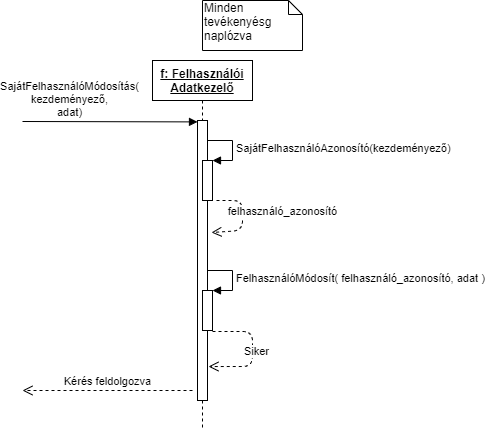

The diagram above was exported from draw.io. Its source (the exported page's mxGraphModel, read from the mxfile embedded in the PNG):
<mxGraphModel dx="1422" dy="777" grid="1" gridSize="10" guides="1" tooltips="1" connect="1" arrows="1" fold="1" page="1" pageScale="1" pageWidth="827" pageHeight="1169" math="0" shadow="0">
  <root>
    <mxCell id="0" />
    <mxCell id="1" parent="0" />
    <mxCell id="wyZaheLTL8pxxrvmlAxY-3" value="&lt;b&gt;&lt;u&gt;f: Felhasználói Adatkezelő&lt;/u&gt;&lt;/b&gt;" style="shape=umlLifeline;perimeter=lifelinePerimeter;whiteSpace=wrap;html=1;container=1;collapsible=0;recursiveResize=0;outlineConnect=0;" parent="1" vertex="1">
      <mxGeometry x="250" y="160" width="100" height="370" as="geometry" />
    </mxCell>
    <mxCell id="wyZaheLTL8pxxrvmlAxY-4" value="" style="html=1;points=[];perimeter=orthogonalPerimeter;" parent="wyZaheLTL8pxxrvmlAxY-3" vertex="1">
      <mxGeometry x="45" y="60" width="10" height="280" as="geometry" />
    </mxCell>
    <mxCell id="C5qgoS2UwsXb4MIN9jB9-20" value="Siker" style="html=1;verticalAlign=bottom;endArrow=open;dashed=1;endSize=8;exitX=1;exitY=1.025;exitDx=0;exitDy=0;exitPerimeter=0;entryX=1.1;entryY=0.491;entryDx=0;entryDy=0;entryPerimeter=0;" parent="wyZaheLTL8pxxrvmlAxY-3" edge="1">
      <mxGeometry x="0.3599" y="-12" relative="1" as="geometry">
        <mxPoint x="60" y="271" as="sourcePoint" />
        <mxPoint x="56" y="306.03999999999996" as="targetPoint" />
        <Array as="points">
          <mxPoint x="100" y="271" />
          <mxPoint x="100" y="306" />
        </Array>
        <mxPoint x="10" y="6" as="offset" />
      </mxGeometry>
    </mxCell>
    <mxCell id="C5qgoS2UwsXb4MIN9jB9-18" value="" style="html=1;points=[];perimeter=orthogonalPerimeter;" parent="wyZaheLTL8pxxrvmlAxY-3" vertex="1">
      <mxGeometry x="50" y="230" width="10" height="40" as="geometry" />
    </mxCell>
    <mxCell id="C5qgoS2UwsXb4MIN9jB9-19" value="FelhasználóMódosít(&amp;nbsp;&lt;span style=&quot;text-align: center&quot;&gt;felhasználó_azonosító, adat&lt;/span&gt;&amp;nbsp;)" style="edgeStyle=orthogonalEdgeStyle;html=1;align=left;spacingLeft=2;endArrow=block;rounded=0;entryX=1;entryY=0;" parent="wyZaheLTL8pxxrvmlAxY-3" target="C5qgoS2UwsXb4MIN9jB9-18" edge="1">
      <mxGeometry relative="1" as="geometry">
        <mxPoint x="55" y="210" as="sourcePoint" />
        <Array as="points">
          <mxPoint x="80" y="210" />
        </Array>
      </mxGeometry>
    </mxCell>
    <mxCell id="qgmrdiB8F82JF3tVwm2r-1" value="" style="html=1;points=[];perimeter=orthogonalPerimeter;" parent="wyZaheLTL8pxxrvmlAxY-3" vertex="1">
      <mxGeometry x="50" y="100" width="10" height="40" as="geometry" />
    </mxCell>
    <mxCell id="qgmrdiB8F82JF3tVwm2r-2" value="SajátFelhasználóAzonosító(kezdeményező)" style="edgeStyle=orthogonalEdgeStyle;html=1;align=left;spacingLeft=2;endArrow=block;rounded=0;entryX=1;entryY=0;" parent="wyZaheLTL8pxxrvmlAxY-3" target="qgmrdiB8F82JF3tVwm2r-1" edge="1">
      <mxGeometry relative="1" as="geometry">
        <mxPoint x="55" y="80" as="sourcePoint" />
        <Array as="points">
          <mxPoint x="80" y="80" />
        </Array>
      </mxGeometry>
    </mxCell>
    <mxCell id="qgmrdiB8F82JF3tVwm2r-3" value="felhasználó_azonosító" style="html=1;verticalAlign=bottom;endArrow=open;dashed=1;endSize=8;exitX=1.4;exitY=1;exitDx=0;exitDy=0;exitPerimeter=0;entryX=1.4;entryY=0.4;entryDx=0;entryDy=0;entryPerimeter=0;" parent="wyZaheLTL8pxxrvmlAxY-3" source="qgmrdiB8F82JF3tVwm2r-1" target="wyZaheLTL8pxxrvmlAxY-4" edge="1">
      <mxGeometry x="0.2864" y="-41" relative="1" as="geometry">
        <mxPoint x="200" y="280" as="sourcePoint" />
        <mxPoint x="120" y="280" as="targetPoint" />
        <Array as="points">
          <mxPoint x="90" y="140" />
          <mxPoint x="90" y="170" />
        </Array>
        <mxPoint x="43" y="31" as="offset" />
      </mxGeometry>
    </mxCell>
    <mxCell id="wyZaheLTL8pxxrvmlAxY-5" value="SajátFelhasználóMódosítás(&lt;br&gt;kezdeményező,&lt;br&gt;adat)" style="html=1;verticalAlign=bottom;endArrow=block;entryX=0;entryY=0.005;entryDx=0;entryDy=0;entryPerimeter=0;" parent="1" target="wyZaheLTL8pxxrvmlAxY-4" edge="1">
      <mxGeometry x="-0.4595" width="80" relative="1" as="geometry">
        <mxPoint x="120" y="221" as="sourcePoint" />
        <mxPoint x="279.5" y="230" as="targetPoint" />
        <mxPoint as="offset" />
      </mxGeometry>
    </mxCell>
    <mxCell id="C5qgoS2UwsXb4MIN9jB9-1" value="Minden tevékenyésg naplózva" style="shape=note;whiteSpace=wrap;html=1;size=14;verticalAlign=top;align=left;spacingTop=-6;" parent="1" vertex="1">
      <mxGeometry x="300" y="100" width="100" height="50" as="geometry" />
    </mxCell>
    <mxCell id="C5qgoS2UwsXb4MIN9jB9-21" value="Kérés feldolgozva" style="html=1;verticalAlign=bottom;endArrow=open;dashed=1;endSize=8;" parent="1" edge="1">
      <mxGeometry relative="1" as="geometry">
        <mxPoint x="290" y="490" as="sourcePoint" />
        <mxPoint x="120" y="490" as="targetPoint" />
      </mxGeometry>
    </mxCell>
  </root>
</mxGraphModel>